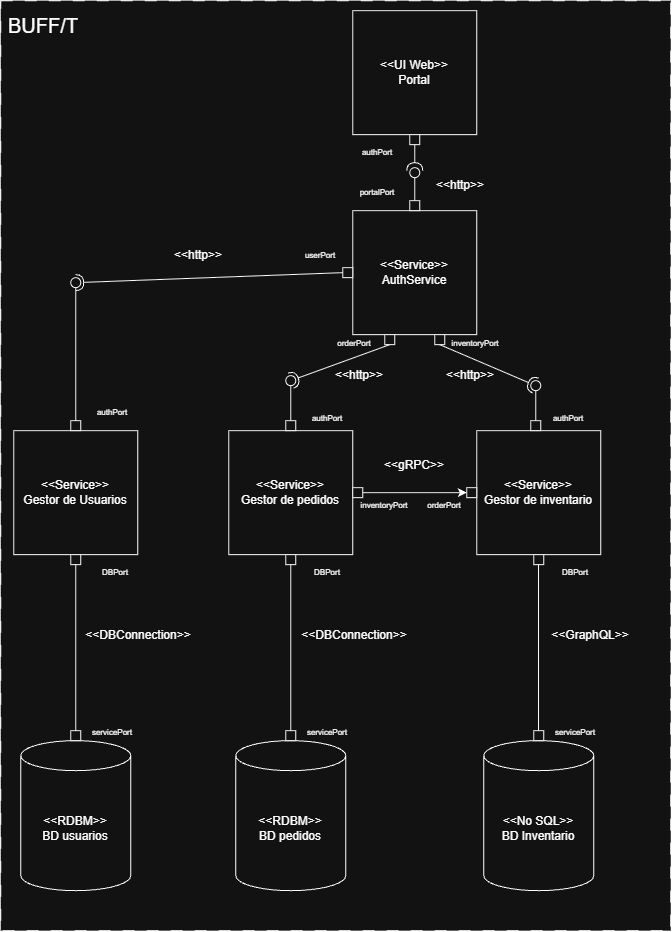

The diagram above was exported from draw.io. Its source (the exported page's mxGraphModel, read from the mxfile embedded in the PNG):
<mxGraphModel dx="1611" dy="2153" grid="1" gridSize="10" guides="1" tooltips="1" connect="1" arrows="1" fold="1" page="1" pageScale="1" pageWidth="827" pageHeight="1169" math="0" shadow="0">
  <root>
    <mxCell id="0" />
    <mxCell id="1" parent="0" />
    <mxCell id="xiK2pjQFc4_y9vYFodoO-95" parent="1" style="rounded=0;whiteSpace=wrap;html=1;dashed=1;dashPattern=12 12;" value="" vertex="1">
      <mxGeometry height="930" width="670" y="-10" as="geometry" />
    </mxCell>
    <mxCell id="xiK2pjQFc4_y9vYFodoO-1" parent="1" style="whiteSpace=wrap;html=1;aspect=fixed;" value="&amp;lt;&amp;lt;UI Web&amp;gt;&amp;gt;&lt;div&gt;Portal&lt;/div&gt;" vertex="1">
      <mxGeometry height="124" width="124" x="352" as="geometry" />
    </mxCell>
    <mxCell id="xiK2pjQFc4_y9vYFodoO-2" parent="1" style="shape=cylinder3;whiteSpace=wrap;html=1;boundedLbl=1;backgroundOutline=1;size=15;" value="&amp;lt;&amp;lt;RDBM&amp;gt;&amp;gt;&lt;br&gt;BD pedidos" vertex="1">
      <mxGeometry height="150" width="110" x="235" y="730" as="geometry" />
    </mxCell>
    <mxCell id="xiK2pjQFc4_y9vYFodoO-4" parent="1" style="whiteSpace=wrap;html=1;aspect=fixed;" value="&amp;lt;&amp;lt;Service&amp;gt;&amp;gt;&lt;br&gt;Gestor de pedidos" vertex="1">
      <mxGeometry height="124" width="124" x="228" y="420" as="geometry" />
    </mxCell>
    <mxCell id="xiK2pjQFc4_y9vYFodoO-5" parent="1" style="shape=cylinder3;whiteSpace=wrap;html=1;boundedLbl=1;backgroundOutline=1;size=15;" value="&amp;lt;&amp;lt;No SQL&amp;gt;&amp;gt;&lt;br&gt;BD Inventario" vertex="1">
      <mxGeometry height="150" width="110" x="483" y="730" as="geometry" />
    </mxCell>
    <mxCell id="xiK2pjQFc4_y9vYFodoO-6" parent="1" style="whiteSpace=wrap;html=1;aspect=fixed;" value="&amp;lt;&amp;lt;Service&amp;gt;&amp;gt;&lt;br&gt;Gestor de inventario" vertex="1">
      <mxGeometry height="124" width="124" x="476" y="420" as="geometry" />
    </mxCell>
    <mxCell id="xiK2pjQFc4_y9vYFodoO-13" parent="1" style="shape=cylinder3;whiteSpace=wrap;html=1;boundedLbl=1;backgroundOutline=1;size=15;" value="&amp;lt;&amp;lt;RDBM&amp;gt;&amp;gt;&lt;br&gt;BD usuarios" vertex="1">
      <mxGeometry height="150" width="110" x="20" y="730" as="geometry" />
    </mxCell>
    <mxCell id="xiK2pjQFc4_y9vYFodoO-14" parent="1" style="whiteSpace=wrap;html=1;aspect=fixed;" value="&amp;lt;&amp;lt;Service&amp;gt;&amp;gt;&lt;br&gt;AuthService" vertex="1">
      <mxGeometry height="124" width="124" x="352" y="200" as="geometry" />
    </mxCell>
    <mxCell id="xiK2pjQFc4_y9vYFodoO-19" parent="1" style="whiteSpace=wrap;html=1;aspect=fixed;" value="&amp;lt;&amp;lt;Service&amp;gt;&amp;gt;&lt;br&gt;Gestor de Usuarios" vertex="1">
      <mxGeometry height="124" width="124" x="13" y="420" as="geometry" />
    </mxCell>
    <mxCell id="xiK2pjQFc4_y9vYFodoO-23" edge="1" parent="1" source="xiK2pjQFc4_y9vYFodoO-68" style="rounded=0;orthogonalLoop=1;jettySize=auto;html=1;endArrow=halfCircle;endFill=0;endSize=6;strokeWidth=1;sketch=0;exitX=0.5;exitY=1;exitDx=0;exitDy=0;" value="">
      <mxGeometry relative="1" as="geometry">
        <mxPoint x="414" y="140" as="sourcePoint" />
        <mxPoint x="414" y="160" as="targetPoint" />
      </mxGeometry>
    </mxCell>
    <mxCell id="xiK2pjQFc4_y9vYFodoO-24" edge="1" parent="1" style="rounded=0;orthogonalLoop=1;jettySize=auto;html=1;endArrow=oval;endFill=0;sketch=0;sourcePerimeterSpacing=0;targetPerimeterSpacing=0;endSize=10;entryX=0.281;entryY=0.833;entryDx=0;entryDy=0;entryPerimeter=0;" target="xiK2pjQFc4_y9vYFodoO-25" value="">
      <mxGeometry relative="1" as="geometry">
        <mxPoint x="414" y="190" as="sourcePoint" />
        <mxPoint x="414" y="180" as="targetPoint" />
      </mxGeometry>
    </mxCell>
    <mxCell id="xiK2pjQFc4_y9vYFodoO-25" parent="1" style="ellipse;whiteSpace=wrap;html=1;align=center;aspect=fixed;fillColor=none;strokeColor=none;resizable=0;perimeter=centerPerimeter;rotatable=0;allowArrows=0;points=[];outlineConnect=1;" value="" vertex="1">
      <mxGeometry height="10" width="10" x="409" y="157" as="geometry" />
    </mxCell>
    <mxCell id="xiK2pjQFc4_y9vYFodoO-26" parent="1" style="text;html=1;whiteSpace=wrap;strokeColor=none;fillColor=none;align=center;verticalAlign=middle;rounded=0;" value="&amp;lt;&amp;lt;http&amp;gt;&amp;gt;" vertex="1">
      <mxGeometry height="30" width="60" x="430" y="160" as="geometry" />
    </mxCell>
    <mxCell id="xiK2pjQFc4_y9vYFodoO-28" parent="1" style="text;html=1;whiteSpace=wrap;strokeColor=none;fillColor=none;align=center;verticalAlign=middle;rounded=0;" value="&amp;lt;&amp;lt;http&amp;gt;&amp;gt;" vertex="1">
      <mxGeometry height="30" width="60" x="168" y="230" as="geometry" />
    </mxCell>
    <mxCell id="xiK2pjQFc4_y9vYFodoO-29" parent="1" style="text;html=1;whiteSpace=wrap;strokeColor=none;fillColor=none;align=center;verticalAlign=middle;rounded=0;" value="&amp;lt;&amp;lt;http&amp;gt;&amp;gt;" vertex="1">
      <mxGeometry height="30" width="60" x="329" y="350" as="geometry" />
    </mxCell>
    <mxCell id="xiK2pjQFc4_y9vYFodoO-30" parent="1" style="text;html=1;whiteSpace=wrap;strokeColor=none;fillColor=none;align=center;verticalAlign=middle;rounded=0;" value="&amp;lt;&amp;lt;http&amp;gt;&amp;gt;" vertex="1">
      <mxGeometry height="30" width="60" x="440" y="350" as="geometry" />
    </mxCell>
    <mxCell id="xiK2pjQFc4_y9vYFodoO-31" parent="1" style="text;html=1;whiteSpace=wrap;strokeColor=none;fillColor=none;align=center;verticalAlign=middle;rounded=0;" value="&amp;lt;&amp;lt;DBConnection&amp;gt;&amp;gt;" vertex="1">
      <mxGeometry height="30" width="60" x="108" y="610" as="geometry" />
    </mxCell>
    <mxCell id="xiK2pjQFc4_y9vYFodoO-32" parent="1" style="text;html=1;whiteSpace=wrap;strokeColor=none;fillColor=none;align=center;verticalAlign=middle;rounded=0;" value="&amp;lt;&amp;lt;DBConnection&amp;gt;&amp;gt;" vertex="1">
      <mxGeometry height="30" width="60" x="324" y="610" as="geometry" />
    </mxCell>
    <mxCell id="xiK2pjQFc4_y9vYFodoO-33" parent="1" style="text;html=1;whiteSpace=wrap;strokeColor=none;fillColor=none;align=center;verticalAlign=middle;rounded=0;" value="&amp;lt;&amp;lt;GraphQL&amp;gt;&amp;gt;" vertex="1">
      <mxGeometry height="30" width="60" x="560" y="610" as="geometry" />
    </mxCell>
    <mxCell id="xiK2pjQFc4_y9vYFodoO-34" parent="1" style="text;html=1;whiteSpace=wrap;strokeColor=none;fillColor=none;align=center;verticalAlign=middle;rounded=0;" value="&amp;lt;&amp;lt;gRPC&amp;gt;&amp;gt;" vertex="1">
      <mxGeometry height="30" width="60" x="384" y="440" as="geometry" />
    </mxCell>
    <mxCell id="xiK2pjQFc4_y9vYFodoO-35" edge="1" parent="1" source="xiK2pjQFc4_y9vYFodoO-45" style="rounded=0;orthogonalLoop=1;jettySize=auto;html=1;endArrow=halfCircle;endFill=0;endSize=6;strokeWidth=1;sketch=0;exitX=0.5;exitY=1;exitDx=0;exitDy=0;" value="">
      <mxGeometry relative="1" as="geometry">
        <mxPoint x="370" y="340" as="sourcePoint" />
        <mxPoint x="290" y="370" as="targetPoint" />
      </mxGeometry>
    </mxCell>
    <mxCell id="xiK2pjQFc4_y9vYFodoO-36" edge="1" parent="1" source="xiK2pjQFc4_y9vYFodoO-43" style="rounded=0;orthogonalLoop=1;jettySize=auto;html=1;endArrow=oval;endFill=0;sketch=0;sourcePerimeterSpacing=0;targetPerimeterSpacing=0;endSize=10;exitX=0.5;exitY=0;exitDx=0;exitDy=0;" value="">
      <mxGeometry relative="1" as="geometry">
        <mxPoint x="290" y="400" as="sourcePoint" />
        <mxPoint x="290" y="370" as="targetPoint" />
      </mxGeometry>
    </mxCell>
    <mxCell id="xiK2pjQFc4_y9vYFodoO-37" parent="1" style="ellipse;whiteSpace=wrap;html=1;align=center;aspect=fixed;fillColor=none;strokeColor=none;resizable=0;perimeter=centerPerimeter;rotatable=0;allowArrows=0;points=[];outlineConnect=1;" value="" vertex="1">
      <mxGeometry height="10" width="10" x="359" y="390" as="geometry" />
    </mxCell>
    <mxCell id="xiK2pjQFc4_y9vYFodoO-38" edge="1" parent="1" source="xiK2pjQFc4_y9vYFodoO-46" style="rounded=0;orthogonalLoop=1;jettySize=auto;html=1;endArrow=halfCircle;endFill=0;endSize=6;strokeWidth=1;sketch=0;entryX=0.417;entryY=0.272;entryDx=0;entryDy=0;entryPerimeter=0;exitX=0.5;exitY=1;exitDx=0;exitDy=0;" target="xiK2pjQFc4_y9vYFodoO-40" value="">
      <mxGeometry relative="1" as="geometry">
        <mxPoint x="470" y="350" as="sourcePoint" />
        <mxPoint x="530" y="370" as="targetPoint" />
      </mxGeometry>
    </mxCell>
    <mxCell id="xiK2pjQFc4_y9vYFodoO-40" parent="1" style="ellipse;whiteSpace=wrap;html=1;align=center;aspect=fixed;fillColor=none;strokeColor=none;resizable=0;perimeter=centerPerimeter;rotatable=0;allowArrows=0;points=[];outlineConnect=1;" value="" vertex="1">
      <mxGeometry height="10" width="10" x="530" y="370" as="geometry" />
    </mxCell>
    <mxCell id="xiK2pjQFc4_y9vYFodoO-42" edge="1" parent="1" source="xiK2pjQFc4_y9vYFodoO-44" style="rounded=0;orthogonalLoop=1;jettySize=auto;html=1;endArrow=oval;endFill=0;sketch=0;sourcePerimeterSpacing=0;targetPerimeterSpacing=0;endSize=10;entryX=0.611;entryY=-0.144;entryDx=0;entryDy=0;entryPerimeter=0;exitX=0.5;exitY=0;exitDx=0;exitDy=0;" target="xiK2pjQFc4_y9vYFodoO-40" value="">
      <mxGeometry relative="1" as="geometry">
        <mxPoint x="535" y="400" as="sourcePoint" />
        <mxPoint x="534.86" y="370" as="targetPoint" />
      </mxGeometry>
    </mxCell>
    <mxCell id="xiK2pjQFc4_y9vYFodoO-43" parent="1" style="rounded=0;whiteSpace=wrap;html=1;" value="" vertex="1">
      <mxGeometry height="10" width="10" x="285" y="410" as="geometry" />
    </mxCell>
    <mxCell id="xiK2pjQFc4_y9vYFodoO-44" parent="1" style="rounded=0;whiteSpace=wrap;html=1;" value="" vertex="1">
      <mxGeometry height="10" width="10" x="530" y="410" as="geometry" />
    </mxCell>
    <mxCell id="xiK2pjQFc4_y9vYFodoO-45" parent="1" style="rounded=0;whiteSpace=wrap;html=1;" value="" vertex="1">
      <mxGeometry height="10" width="10" x="384" y="324" as="geometry" />
    </mxCell>
    <mxCell id="xiK2pjQFc4_y9vYFodoO-46" parent="1" style="rounded=0;whiteSpace=wrap;html=1;" value="" vertex="1">
      <mxGeometry height="10" width="10" x="434" y="324" as="geometry" />
    </mxCell>
    <mxCell id="xiK2pjQFc4_y9vYFodoO-47" parent="1" style="rounded=0;whiteSpace=wrap;html=1;" value="" vertex="1">
      <mxGeometry height="10" width="10" x="70" y="544" as="geometry" />
    </mxCell>
    <mxCell id="xiK2pjQFc4_y9vYFodoO-48" parent="1" style="rounded=0;whiteSpace=wrap;html=1;" value="" vertex="1">
      <mxGeometry height="10" width="10" x="285" y="544" as="geometry" />
    </mxCell>
    <mxCell id="xiK2pjQFc4_y9vYFodoO-49" parent="1" style="rounded=0;whiteSpace=wrap;html=1;" value="" vertex="1">
      <mxGeometry height="10" width="10" x="533" y="544" as="geometry" />
    </mxCell>
    <mxCell id="xiK2pjQFc4_y9vYFodoO-50" parent="1" style="rounded=0;whiteSpace=wrap;html=1;" value="" vertex="1">
      <mxGeometry height="10" width="10" x="533" y="720" as="geometry" />
    </mxCell>
    <mxCell id="xiK2pjQFc4_y9vYFodoO-51" parent="1" style="rounded=0;whiteSpace=wrap;html=1;" value="" vertex="1">
      <mxGeometry height="10" width="10" x="285" y="720" as="geometry" />
    </mxCell>
    <mxCell id="xiK2pjQFc4_y9vYFodoO-52" parent="1" style="rounded=0;whiteSpace=wrap;html=1;" value="" vertex="1">
      <mxGeometry height="10" width="10" x="70" y="720" as="geometry" />
    </mxCell>
    <mxCell id="xiK2pjQFc4_y9vYFodoO-53" edge="1" parent="1" source="xiK2pjQFc4_y9vYFodoO-52" style="endArrow=none;html=1;rounded=0;entryX=0.5;entryY=1;entryDx=0;entryDy=0;exitX=0.5;exitY=0;exitDx=0;exitDy=0;" target="xiK2pjQFc4_y9vYFodoO-47" value="">
      <mxGeometry height="50" relative="1" width="50" as="geometry">
        <mxPoint x="50" y="640" as="sourcePoint" />
        <mxPoint x="100" y="590" as="targetPoint" />
      </mxGeometry>
    </mxCell>
    <mxCell id="xiK2pjQFc4_y9vYFodoO-54" edge="1" parent="1" source="xiK2pjQFc4_y9vYFodoO-51" style="endArrow=none;html=1;rounded=0;entryX=0.5;entryY=1;entryDx=0;entryDy=0;exitX=0.5;exitY=0;exitDx=0;exitDy=0;" target="xiK2pjQFc4_y9vYFodoO-48" value="">
      <mxGeometry height="50" relative="1" width="50" as="geometry">
        <mxPoint x="260" y="660" as="sourcePoint" />
        <mxPoint x="310" y="610" as="targetPoint" />
      </mxGeometry>
    </mxCell>
    <mxCell id="xiK2pjQFc4_y9vYFodoO-55" edge="1" parent="1" style="endArrow=none;html=1;rounded=0;entryX=0.5;entryY=1;entryDx=0;entryDy=0;exitX=0.5;exitY=0;exitDx=0;exitDy=0;" value="">
      <mxGeometry height="50" relative="1" width="50" as="geometry">
        <mxPoint x="537.76" y="720" as="sourcePoint" />
        <mxPoint x="537.76" y="554" as="targetPoint" />
      </mxGeometry>
    </mxCell>
    <mxCell id="xiK2pjQFc4_y9vYFodoO-60" parent="1" style="rounded=0;whiteSpace=wrap;html=1;" value="" vertex="1">
      <mxGeometry height="10" width="10" x="70" y="410" as="geometry" />
    </mxCell>
    <mxCell id="xiK2pjQFc4_y9vYFodoO-61" parent="1" style="rounded=0;whiteSpace=wrap;html=1;" value="" vertex="1">
      <mxGeometry height="10" width="10" x="342" y="257" as="geometry" />
    </mxCell>
    <mxCell id="xiK2pjQFc4_y9vYFodoO-62" edge="1" parent="1" source="xiK2pjQFc4_y9vYFodoO-61" style="rounded=0;orthogonalLoop=1;jettySize=auto;html=1;endArrow=halfCircle;endFill=0;endSize=6;strokeWidth=1;sketch=0;exitX=0;exitY=0.5;exitDx=0;exitDy=0;" value="">
      <mxGeometry relative="1" as="geometry">
        <mxPoint x="120" y="375" as="sourcePoint" />
        <mxPoint x="75" y="272" as="targetPoint" />
      </mxGeometry>
    </mxCell>
    <mxCell id="xiK2pjQFc4_y9vYFodoO-65" edge="1" parent="1" source="xiK2pjQFc4_y9vYFodoO-60" style="rounded=0;orthogonalLoop=1;jettySize=auto;html=1;endArrow=oval;endFill=0;sketch=0;sourcePerimeterSpacing=0;targetPerimeterSpacing=0;endSize=10;exitX=0.5;exitY=0;exitDx=0;exitDy=0;" value="">
      <mxGeometry relative="1" as="geometry">
        <mxPoint x="75" y="410" as="sourcePoint" />
        <mxPoint x="75" y="272" as="targetPoint" />
      </mxGeometry>
    </mxCell>
    <mxCell id="xiK2pjQFc4_y9vYFodoO-66" parent="1" style="rounded=0;whiteSpace=wrap;html=1;" value="" vertex="1">
      <mxGeometry height="10" width="10" x="409" y="190" as="geometry" />
    </mxCell>
    <mxCell id="xiK2pjQFc4_y9vYFodoO-68" parent="1" style="rounded=0;whiteSpace=wrap;html=1;" value="" vertex="1">
      <mxGeometry height="10" width="10" x="409" y="124" as="geometry" />
    </mxCell>
    <mxCell id="xiK2pjQFc4_y9vYFodoO-70" parent="1" style="text;html=1;whiteSpace=wrap;strokeColor=none;fillColor=none;align=center;verticalAlign=middle;rounded=0;fontSize=8;" value="authPort" vertex="1">
      <mxGeometry height="16" width="50" x="352" y="134" as="geometry" />
    </mxCell>
    <mxCell id="xiK2pjQFc4_y9vYFodoO-72" parent="1" style="text;html=1;whiteSpace=wrap;strokeColor=none;fillColor=none;align=center;verticalAlign=middle;rounded=0;fontSize=8;" value="portalPort" vertex="1">
      <mxGeometry height="16" width="50" x="352" y="174" as="geometry" />
    </mxCell>
    <mxCell id="xiK2pjQFc4_y9vYFodoO-73" parent="1" style="text;html=1;whiteSpace=wrap;strokeColor=none;fillColor=none;align=center;verticalAlign=middle;rounded=0;fontSize=8;" value="userPort" vertex="1">
      <mxGeometry height="16" width="50" x="295" y="237" as="geometry" />
    </mxCell>
    <mxCell id="xiK2pjQFc4_y9vYFodoO-74" parent="1" style="text;html=1;whiteSpace=wrap;strokeColor=none;fillColor=none;align=center;verticalAlign=middle;rounded=0;fontSize=8;" value="authPort" vertex="1">
      <mxGeometry height="16" width="50" x="87" y="394" as="geometry" />
    </mxCell>
    <mxCell id="xiK2pjQFc4_y9vYFodoO-75" parent="1" style="text;html=1;whiteSpace=wrap;strokeColor=none;fillColor=none;align=center;verticalAlign=middle;rounded=0;fontSize=8;" value="authPort" vertex="1">
      <mxGeometry height="16" width="50" x="302" y="400" as="geometry" />
    </mxCell>
    <mxCell id="xiK2pjQFc4_y9vYFodoO-76" parent="1" style="text;html=1;whiteSpace=wrap;strokeColor=none;fillColor=none;align=center;verticalAlign=middle;rounded=0;fontSize=8;" value="DBPort" vertex="1">
      <mxGeometry height="16" width="50" x="302" y="554" as="geometry" />
    </mxCell>
    <mxCell id="xiK2pjQFc4_y9vYFodoO-77" parent="1" style="text;html=1;whiteSpace=wrap;strokeColor=none;fillColor=none;align=center;verticalAlign=middle;rounded=0;fontSize=8;" value="DBPort" vertex="1">
      <mxGeometry height="16" width="50" x="90" y="554" as="geometry" />
    </mxCell>
    <mxCell id="xiK2pjQFc4_y9vYFodoO-78" parent="1" style="text;html=1;whiteSpace=wrap;strokeColor=none;fillColor=none;align=center;verticalAlign=middle;rounded=0;fontSize=8;" value="DBPort" vertex="1">
      <mxGeometry height="16" width="50" x="550" y="554" as="geometry" />
    </mxCell>
    <mxCell id="xiK2pjQFc4_y9vYFodoO-79" parent="1" style="text;html=1;whiteSpace=wrap;strokeColor=none;fillColor=none;align=center;verticalAlign=middle;rounded=0;fontSize=8;" value="authPort" vertex="1">
      <mxGeometry height="16" width="50" x="543" y="400" as="geometry" />
    </mxCell>
    <mxCell id="xiK2pjQFc4_y9vYFodoO-80" parent="1" style="text;html=1;whiteSpace=wrap;strokeColor=none;fillColor=none;align=center;verticalAlign=middle;rounded=0;fontSize=8;" value="inventoryPort" vertex="1">
      <mxGeometry height="16" width="50" x="450" y="325" as="geometry" />
    </mxCell>
    <mxCell id="xiK2pjQFc4_y9vYFodoO-81" parent="1" style="text;html=1;whiteSpace=wrap;strokeColor=none;fillColor=none;align=center;verticalAlign=middle;rounded=0;fontSize=8;" value="orderPort" vertex="1">
      <mxGeometry height="16" width="50" x="329" y="325" as="geometry" />
    </mxCell>
    <mxCell id="xiK2pjQFc4_y9vYFodoO-85" edge="1" parent="1" source="xiK2pjQFc4_y9vYFodoO-82" style="edgeStyle=orthogonalEdgeStyle;rounded=0;orthogonalLoop=1;jettySize=auto;html=1;entryX=0;entryY=0.5;entryDx=0;entryDy=0;" target="xiK2pjQFc4_y9vYFodoO-83">
      <mxGeometry relative="1" as="geometry" />
    </mxCell>
    <mxCell id="xiK2pjQFc4_y9vYFodoO-82" parent="1" style="rounded=0;whiteSpace=wrap;html=1;" value="" vertex="1">
      <mxGeometry height="10" width="10" x="352" y="477" as="geometry" />
    </mxCell>
    <mxCell id="xiK2pjQFc4_y9vYFodoO-83" parent="1" style="rounded=0;whiteSpace=wrap;html=1;" value="" vertex="1">
      <mxGeometry height="10" width="10" x="466" y="477" as="geometry" />
    </mxCell>
    <mxCell id="xiK2pjQFc4_y9vYFodoO-86" parent="1" style="text;html=1;whiteSpace=wrap;strokeColor=none;fillColor=none;align=center;verticalAlign=middle;rounded=0;fontSize=8;" value="inventoryPort" vertex="1">
      <mxGeometry height="16" width="50" x="359" y="487" as="geometry" />
    </mxCell>
    <mxCell id="xiK2pjQFc4_y9vYFodoO-87" parent="1" style="text;html=1;whiteSpace=wrap;strokeColor=none;fillColor=none;align=center;verticalAlign=middle;rounded=0;fontSize=8;" value="orderPort" vertex="1">
      <mxGeometry height="16" width="50" x="419" y="487" as="geometry" />
    </mxCell>
    <mxCell id="xiK2pjQFc4_y9vYFodoO-88" parent="1" style="text;html=1;whiteSpace=wrap;strokeColor=none;fillColor=none;align=center;verticalAlign=middle;rounded=0;fontSize=8;" value="servicePort" vertex="1">
      <mxGeometry height="16" width="50" x="87" y="714" as="geometry" />
    </mxCell>
    <mxCell id="xiK2pjQFc4_y9vYFodoO-90" parent="1" style="text;html=1;whiteSpace=wrap;strokeColor=none;fillColor=none;align=center;verticalAlign=middle;rounded=0;fontSize=8;" value="servicePort" vertex="1">
      <mxGeometry height="16" width="50" x="302" y="714" as="geometry" />
    </mxCell>
    <mxCell id="xiK2pjQFc4_y9vYFodoO-91" parent="1" style="text;html=1;whiteSpace=wrap;strokeColor=none;fillColor=none;align=center;verticalAlign=middle;rounded=0;fontSize=8;" value="servicePort" vertex="1">
      <mxGeometry height="16" width="50" x="550" y="714" as="geometry" />
    </mxCell>
    <mxCell id="xiK2pjQFc4_y9vYFodoO-93" parent="1" style="text;html=1;whiteSpace=wrap;strokeColor=none;fillColor=none;align=center;verticalAlign=middle;rounded=0;fontSize=20;" value="BUFF/T" vertex="1">
      <mxGeometry height="30" width="60" x="13" as="geometry" />
    </mxCell>
  </root>
</mxGraphModel>